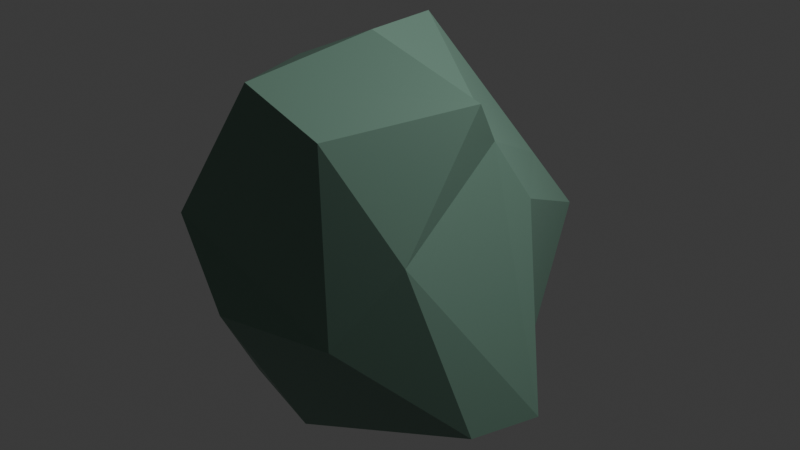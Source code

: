 # Source: lopoy_rocks4.blend  (saved by Blender 4.1.24; exported with 4.5.12 LTS)
import bpy
from mathutils import Matrix  # noqa: F401  (used for matrix-valued properties, if any)

bpy.ops.wm.read_factory_settings(use_empty=True)
scene = bpy.context.scene
scene.name = 'Scene'

# ---- collections
col_collection = bpy.data.collections.new('Collection'); scene.collection.children.link(col_collection)

# ---- materials (node trees are filled in below, after node groups)
mat_material_001 = bpy.data.materials.new('Material.001')
mat_material_001.use_transparent_shadow = False

# ---- material node trees
mat_material_001.use_nodes = True; mat_material_001.node_tree.nodes.clear()
_N = mat_material_001.node_tree.nodes; _L = mat_material_001.node_tree.links
n0 = _N.new('ShaderNodeBsdfPrincipled'); n0.name = 'Principled BSDF'; n0.location = (10, 300)
n0.inputs[0].default_value = (0.1578, 0.2799, 0.2156, 1.0)
n1 = _N.new('ShaderNodeOutputMaterial'); n1.name = 'Material Output'; n1.location = (300, 300)
_L.new(n0.outputs[0], n1.inputs[0])
n1.is_active_output = True

# ---- world
world_world = bpy.data.worlds.new('World'); scene.world = world_world
world_world.use_nodes = True; world_world.node_tree.nodes.clear()
_N = world_world.node_tree.nodes; _L = world_world.node_tree.links
n0 = _N.new('ShaderNodeOutputWorld'); n0.name = 'World Output'; n0.location = (300, 300)
n1 = _N.new('ShaderNodeBackground'); n1.name = 'Background'; n1.location = (10, 300)
n1.inputs[0].default_value = (0.05088, 0.05088, 0.05088, 1.0)
_L.new(n1.outputs[0], n0.inputs[0])
n0.is_active_output = True
world_world.color = (0.05088, 0.05088, 0.05088)
world_world.use_sun_shadow = False
world_world.sun_shadow_jitter_overblur = 0.0

# ---- lights
light_light = bpy.data.lights.new('Light', 'POINT')
light_light.transmission_factor = 0.0
light_light.energy = 1000.0
light_light.shadow_soft_size = 0.1
light_light.shadow_maximum_resolution = 0.006
light_light.use_absolute_resolution = True

# ---- meshes
me_icosphere = bpy.data.meshes.new('Icosphere')
me_icosphere.from_pydata([(0.0, 0.3075, -0.7482), (0.7236, -0.2732, -0.4472), (-0.4382, -1.123, 0.3473), (-1.189, -0.1038, -0.4998), (-0.2764, 1.403, 0.3999), (0.2764, -1.019, 1.56), (-0.833, -0.5257, 1.173), (-0.833, 0.983, 0.9793), (-0.06109, 1.005, 0.9793), (0.557, 0.08078, 1.294), (-0.3242, -0.6038, -0.6514), (0.2629, -0.9776, 0.3214), (0.8506, 0.2525, -0.5257), (0.4253, 0.6165, -0.8507), (-0.3119, 0.355, -0.8147), (-0.8209, 1.265, 0.3214), (0.2629, 1.443, 0.3214), (0.6136, 0.3898, 0.8471), (0.5878, -0.7251, 0.8471), (-1.222, -0.4128, 0.8846), (-0.7496, -1.081, 0.8846), (-1.06, 0.7663, 0.8471), (0.2503, 0.9638, 0.8471), (0.6882, -0.2475, 1.639), (-0.2629, -0.9776, 1.737), (-0.1077, -0.1717, 1.855), (-0.5347, -0.309, 1.661), (-0.5347, 0.6355, 1.649), (-0.175, 0.4073, 1.82), (-0.8668, -0.4864, -0.5328), (-0.9636, -0.6134, 0.1575)], [], [(0, 10, 14), (3, 19, 21), (6, 24, 26), (23, 9, 25), (17, 22, 8, 28, 25, 9), (21, 19, 6, 26, 27, 7), (20, 24, 6), (18, 23, 5), (16, 4, 8, 22), (15, 3, 21), (19, 20, 6), (2, 11, 18, 5, 24, 20), (11, 1, 18), (1, 12, 17, 9, 23, 18), (22, 17, 12, 13, 16), (0, 14, 15, 4, 16, 13), (14, 3, 15), (10, 11, 2), (11, 10, 1), (0, 13, 12, 1, 10), (4, 15, 21, 7), (7, 8, 4), (7, 27, 28, 8), (23, 25, 24, 5), (26, 24, 25), (25, 28, 27, 26), (3, 30, 19), (29, 2, 30), (29, 30, 3), (2, 20, 19, 30), (10, 2, 29), (10, 29, 14), (14, 29, 3)])
_uv = me_icosphere.uv_layers.new(name='UVMap')
_uv.uv.foreach_set('vector', [0.9091, 0.0, 0.9545, 0.07873, 0.8636, 0.07873, 0.8182, 0.1575, 0.8636, 0.2362, 0.7727, 0.2362, 0.0, 0.3149, 0.09091, 0.3149, 0.9048, 0.7765, 0.2727, 0.3149, 0.3636, 0.3149, 0.3182, 0.3937, 0.4091, 0.2362, 0.5, 0.2362, 0.5455, 0.3149, 0.5909, 0.3937, 0.4091, 0.3937, 0.3636, 0.3149, 0.7727, 0.2362, 0.8636, 0.2362, 0.9091, 0.3149, 0.9048, 0.7765, 0.718, 0.3937, 0.7273, 0.3149, 0.04546, 0.2362, 0.09091, 0.3149, 0.0, 0.3149, 0.2273, 0.2362, 0.2727, 0.3149, 0.1818, 0.3149, 0.5455, 0.1575, 0.6364, 0.1575, 0.5455, 0.3149, 0.5, 0.2362, 0.7273, 0.1575, 0.8182, 0.1575, 0.7727, 0.2362, 0.8636, 0.2362, 0.9545, 0.2362, 0.9091, 0.3149, 0.4258, 0.1575, 0.1818, 0.1575, 0.07884, 0.2362, 0.1818, 0.3149, 0.2433, 0.4204, 0.4741, 0.3846, 0.1818, 0.1575, 0.2727, 0.1575, 0.2273, 0.2362, 0.2727, 0.1575, 0.3636, 0.1575, 0.4091, 0.2362, 0.3636, 0.3149, 0.2727, 0.3149, 0.2273, 0.2362, 0.5, 0.2362, 0.4091, 0.2362, 0.3636, 0.1575, 0.4091, 0.07873, 0.5455, 0.1575, 0.3636, 0.0, 0.7727, 0.07873, 0.7273, 0.1575, 0.6364, 0.1575, 0.5455, 0.1575, 0.4091, 0.07873, 0.7727, 0.07873, 0.8182, 0.1575, 0.7273, 0.1575, 0.1364, 0.07873, 0.1818, 0.1575, 0.09091, 0.1575, 0.1818, 0.1575, 0.1364, 0.07873, 0.2727, 0.1575, 0.3636, 0.0, 0.4091, 0.07873, 0.3636, 0.1575, 0.2727, 0.1575, 0.1364, 0.07873, 0.6364, 0.1575, 0.7273, 0.1575, 0.7727, 0.2362, 0.7273, 0.3149, 0.7273, 0.3149, 0.5455, 0.3149, 0.6364, 0.1575, 0.7273, 0.3149, 0.7727, 0.3937, 0.5909, 0.3937, 0.5455, 0.3149, 0.2727, 0.3149, 0.3182, 0.3937, 0.2433, 0.4204, 0.1818, 0.3149, 0.9048, 0.7765, 0.2433, 0.4204, 0.3182, 0.3937, 0.3182, 0.3937, 0.5909, 0.3937, 0.718, 0.3937, 0.9048, 0.7765, 0.8182, 0.1575, 0.0, 0.0, 0.8636, 0.2362, 0.0, 0.0, 0.0, 0.0, 0.0, 0.0, 0.0, 0.0, 0.0, 0.0, 0.8182, 0.1575, 0.0, 0.0, 0.9545, 0.2362, 0.8636, 0.2362, 0.0, 0.0, 0.1364, 0.07873, 0.0, 0.0, 0.0, 0.0, 0.1364, 0.07873, 0.0, 0.0, 0.8636, 0.07873, 0.8636, 0.07873, 0.0, 0.0, 0.8182, 0.1575])
me_icosphere.materials.append(mat_material_001)
me_icosphere.update()

# ---- objects
ob_light = bpy.data.objects.new('Light', light_light)
ob_icosphere = bpy.data.objects.new('Icosphere', me_icosphere)

# ---- transforms, parenting, visibility, modifiers, constraints
ob_light.location = (4.076, 1.005, 5.904)
ob_light.rotation_euler = (0.6503, 0.05522, 1.866)
ob_light.lock_rotations_4d = False
ob_light.empty_display_type = 'ARROWS'
ob_light.color = (0.0, 0.0, 0.0, 0.0)
ob_light.lineart.crease_threshold = 0.0
ob_icosphere.location = (0.0, 0.0, 0.0)

# ---- collection membership
col_collection.objects.link(ob_light)
col_collection.objects.link(ob_icosphere)

# ---- scene / render settings (as saved in the file)
scene.frame_start = 1; scene.frame_end = 250; scene.frame_set(1)
scene.render.engine = 'BLENDER_EEVEE_NEXT'
scene.cycles.sampling_pattern = 'TABULATED_SOBOL'
scene.eevee.ray_tracing_options.trace_max_roughness = 0.0
bpy.context.view_layer.update()

# ---- added for rendering (the .blend has no active camera): camera
cam_auto = bpy.data.cameras.new('AutoCamera')
cam_auto.lens = 50.0
cam_auto.sensor_width = 36.0
cam_auto.clip_end = 1000.0
ob_auto_camera = bpy.data.objects.new('AutoCamera', cam_auto)
scene.collection.objects.link(ob_auto_camera)
ob_auto_camera.location = (3.76182, -4.57717, 3.66045)
ob_auto_camera.rotation_euler = (1.09748, -7.21219e-08, 0.694738)
scene.camera = ob_auto_camera
bpy.context.view_layer.update()
